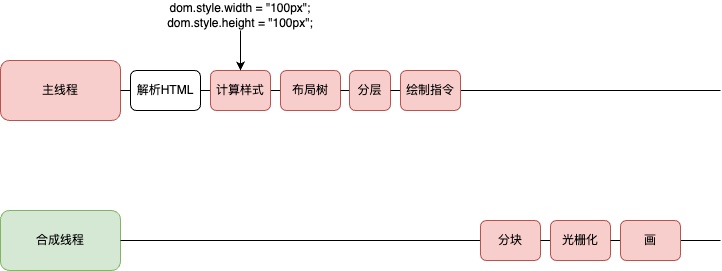

The diagram above was exported from draw.io. Its source (the exported page's mxGraphModel, read from the mxfile embedded in the PNG):
<mxGraphModel dx="954" dy="591" grid="1" gridSize="10" guides="1" tooltips="1" connect="1" arrows="1" fold="1" page="1" pageScale="1" pageWidth="827" pageHeight="1169" math="0" shadow="0">
  <root>
    <mxCell id="0" />
    <mxCell id="1" parent="0" />
    <mxCell id="clU-am17AMkFnMJLkM_l-1" value="主线程" style="rounded=1;whiteSpace=wrap;html=1;fillColor=#f8cecc;strokeColor=#b85450;" parent="1" vertex="1">
      <mxGeometry x="20" y="280" width="120" height="60" as="geometry" />
    </mxCell>
    <mxCell id="clU-am17AMkFnMJLkM_l-2" value="" style="endArrow=none;html=1;rounded=0;exitX=1;exitY=0.5;exitDx=0;exitDy=0;" parent="1" source="clU-am17AMkFnMJLkM_l-17" edge="1">
      <mxGeometry width="50" height="50" relative="1" as="geometry">
        <mxPoint x="260" y="320" as="sourcePoint" />
        <mxPoint x="740" y="310" as="targetPoint" />
      </mxGeometry>
    </mxCell>
    <mxCell id="clU-am17AMkFnMJLkM_l-3" style="edgeStyle=orthogonalEdgeStyle;rounded=0;orthogonalLoop=1;jettySize=auto;html=1;exitX=1;exitY=0.5;exitDx=0;exitDy=0;entryX=0;entryY=0.5;entryDx=0;entryDy=0;endArrow=none;endFill=0;" parent="1" source="clU-am17AMkFnMJLkM_l-4" target="clU-am17AMkFnMJLkM_l-7" edge="1">
      <mxGeometry relative="1" as="geometry" />
    </mxCell>
    <mxCell id="clU-am17AMkFnMJLkM_l-4" value="解析HTML" style="rounded=1;whiteSpace=wrap;html=1;" parent="1" vertex="1">
      <mxGeometry x="150" y="290" width="70" height="40" as="geometry" />
    </mxCell>
    <mxCell id="clU-am17AMkFnMJLkM_l-6" style="edgeStyle=orthogonalEdgeStyle;rounded=0;orthogonalLoop=1;jettySize=auto;html=1;exitX=1;exitY=0.5;exitDx=0;exitDy=0;entryX=0;entryY=0.5;entryDx=0;entryDy=0;endArrow=none;endFill=0;" parent="1" source="clU-am17AMkFnMJLkM_l-7" target="clU-am17AMkFnMJLkM_l-14" edge="1">
      <mxGeometry relative="1" as="geometry" />
    </mxCell>
    <mxCell id="clU-am17AMkFnMJLkM_l-7" value="计算样式" style="rounded=1;whiteSpace=wrap;html=1;fillColor=#f8cecc;strokeColor=#b85450;" parent="1" vertex="1">
      <mxGeometry x="230" y="290" width="60" height="40" as="geometry" />
    </mxCell>
    <mxCell id="clU-am17AMkFnMJLkM_l-8" value="合成线程" style="rounded=1;whiteSpace=wrap;html=1;fillColor=#d5e8d4;strokeColor=#82b366;" parent="1" vertex="1">
      <mxGeometry x="20" y="430" width="120" height="60" as="geometry" />
    </mxCell>
    <mxCell id="clU-am17AMkFnMJLkM_l-9" value="" style="endArrow=none;html=1;rounded=0;exitX=1;exitY=0.5;exitDx=0;exitDy=0;endFill=0;" parent="1" source="clU-am17AMkFnMJLkM_l-23" edge="1">
      <mxGeometry width="50" height="50" relative="1" as="geometry">
        <mxPoint x="140" y="460" as="sourcePoint" />
        <mxPoint x="740" y="460" as="targetPoint" />
      </mxGeometry>
    </mxCell>
    <mxCell id="clU-am17AMkFnMJLkM_l-13" value="" style="endArrow=none;html=1;rounded=0;exitX=1;exitY=0.5;exitDx=0;exitDy=0;entryX=0;entryY=0.5;entryDx=0;entryDy=0;" parent="1" source="clU-am17AMkFnMJLkM_l-1" target="clU-am17AMkFnMJLkM_l-4" edge="1">
      <mxGeometry width="50" height="50" relative="1" as="geometry">
        <mxPoint x="140" y="310" as="sourcePoint" />
        <mxPoint x="740" y="310" as="targetPoint" />
      </mxGeometry>
    </mxCell>
    <mxCell id="clU-am17AMkFnMJLkM_l-14" value="布局树" style="rounded=1;whiteSpace=wrap;html=1;fillColor=#f8cecc;strokeColor=#b85450;" parent="1" vertex="1">
      <mxGeometry x="300" y="290" width="60" height="40" as="geometry" />
    </mxCell>
    <mxCell id="clU-am17AMkFnMJLkM_l-16" value="" style="endArrow=none;html=1;rounded=0;exitX=1;exitY=0.5;exitDx=0;exitDy=0;" parent="1" source="clU-am17AMkFnMJLkM_l-14" target="clU-am17AMkFnMJLkM_l-15" edge="1">
      <mxGeometry width="50" height="50" relative="1" as="geometry">
        <mxPoint x="470" y="310" as="sourcePoint" />
        <mxPoint x="740" y="310" as="targetPoint" />
      </mxGeometry>
    </mxCell>
    <mxCell id="clU-am17AMkFnMJLkM_l-15" value="分层" style="rounded=1;whiteSpace=wrap;html=1;fillColor=#f8cecc;strokeColor=#b85450;" parent="1" vertex="1">
      <mxGeometry x="369" y="290" width="41" height="40" as="geometry" />
    </mxCell>
    <mxCell id="clU-am17AMkFnMJLkM_l-18" value="" style="endArrow=none;html=1;rounded=0;exitX=1;exitY=0.5;exitDx=0;exitDy=0;" parent="1" source="clU-am17AMkFnMJLkM_l-15" target="clU-am17AMkFnMJLkM_l-17" edge="1">
      <mxGeometry width="50" height="50" relative="1" as="geometry">
        <mxPoint x="410" y="310" as="sourcePoint" />
        <mxPoint x="740" y="310" as="targetPoint" />
      </mxGeometry>
    </mxCell>
    <mxCell id="clU-am17AMkFnMJLkM_l-17" value="绘制指令" style="rounded=1;whiteSpace=wrap;html=1;fillColor=#f8cecc;strokeColor=#b85450;" parent="1" vertex="1">
      <mxGeometry x="420" y="290" width="60" height="40" as="geometry" />
    </mxCell>
    <mxCell id="clU-am17AMkFnMJLkM_l-20" value="" style="endArrow=none;html=1;rounded=0;exitX=1;exitY=0.5;exitDx=0;exitDy=0;endFill=0;" parent="1" source="clU-am17AMkFnMJLkM_l-8" target="clU-am17AMkFnMJLkM_l-19" edge="1">
      <mxGeometry width="50" height="50" relative="1" as="geometry">
        <mxPoint x="140" y="460" as="sourcePoint" />
        <mxPoint x="740" y="460" as="targetPoint" />
      </mxGeometry>
    </mxCell>
    <mxCell id="clU-am17AMkFnMJLkM_l-19" value="分块" style="rounded=1;whiteSpace=wrap;html=1;fillColor=#f8cecc;strokeColor=#b85450;" parent="1" vertex="1">
      <mxGeometry x="500" y="440" width="60" height="40" as="geometry" />
    </mxCell>
    <mxCell id="clU-am17AMkFnMJLkM_l-22" value="" style="endArrow=none;html=1;rounded=0;exitX=1;exitY=0.5;exitDx=0;exitDy=0;endFill=0;" parent="1" source="clU-am17AMkFnMJLkM_l-19" target="clU-am17AMkFnMJLkM_l-21" edge="1">
      <mxGeometry width="50" height="50" relative="1" as="geometry">
        <mxPoint x="560" y="460" as="sourcePoint" />
        <mxPoint x="740" y="460" as="targetPoint" />
      </mxGeometry>
    </mxCell>
    <mxCell id="clU-am17AMkFnMJLkM_l-21" value="光栅化" style="rounded=1;whiteSpace=wrap;html=1;fillColor=#f8cecc;strokeColor=#b85450;" parent="1" vertex="1">
      <mxGeometry x="570" y="440" width="60" height="40" as="geometry" />
    </mxCell>
    <mxCell id="clU-am17AMkFnMJLkM_l-24" value="" style="endArrow=none;html=1;rounded=0;exitX=1;exitY=0.5;exitDx=0;exitDy=0;endFill=0;" parent="1" source="clU-am17AMkFnMJLkM_l-21" target="clU-am17AMkFnMJLkM_l-23" edge="1">
      <mxGeometry width="50" height="50" relative="1" as="geometry">
        <mxPoint x="630" y="460" as="sourcePoint" />
        <mxPoint x="740" y="460" as="targetPoint" />
      </mxGeometry>
    </mxCell>
    <mxCell id="clU-am17AMkFnMJLkM_l-23" value="画" style="rounded=1;whiteSpace=wrap;html=1;fillColor=#f8cecc;strokeColor=#b85450;" parent="1" vertex="1">
      <mxGeometry x="640" y="440" width="60" height="40" as="geometry" />
    </mxCell>
    <mxCell id="clU-am17AMkFnMJLkM_l-27" style="edgeStyle=orthogonalEdgeStyle;rounded=0;orthogonalLoop=1;jettySize=auto;html=1;exitX=0.5;exitY=1;exitDx=0;exitDy=0;" parent="1" source="clU-am17AMkFnMJLkM_l-26" target="clU-am17AMkFnMJLkM_l-7" edge="1">
      <mxGeometry relative="1" as="geometry" />
    </mxCell>
    <mxCell id="clU-am17AMkFnMJLkM_l-26" value="dom.style.width = &quot;100px&quot;;&lt;br&gt;dom.style.height = &quot;100px&quot;;" style="text;html=1;strokeColor=none;fillColor=none;align=center;verticalAlign=middle;whiteSpace=wrap;rounded=0;" parent="1" vertex="1">
      <mxGeometry x="180" y="220" width="160" height="30" as="geometry" />
    </mxCell>
  </root>
</mxGraphModel>